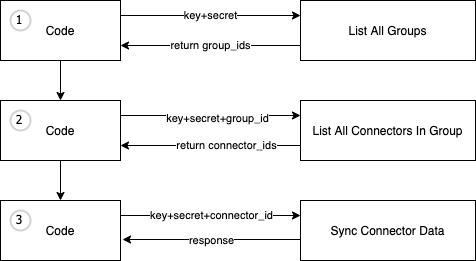

The diagram above was exported from draw.io. Its source (the exported page's mxGraphModel, read from the mxfile embedded in the PNG):
<mxGraphModel dx="1298" dy="843" grid="1" gridSize="10" guides="1" tooltips="1" connect="1" arrows="1" fold="1" page="1" pageScale="1" pageWidth="850" pageHeight="1100" math="0" shadow="0">
  <root>
    <mxCell id="0" />
    <mxCell id="1" parent="0" />
    <mxCell id="2" value="return group_ids" style="edgeStyle=orthogonalEdgeStyle;rounded=0;orthogonalLoop=1;jettySize=auto;html=1;entryX=1;entryY=0.75;entryDx=0;entryDy=0;exitX=0;exitY=0.75;exitDx=0;exitDy=0;" edge="1" source="3" target="6" parent="1">
      <mxGeometry relative="1" as="geometry" />
    </mxCell>
    <mxCell id="3" value="List All Groups" style="rounded=0;whiteSpace=wrap;html=1;" vertex="1" parent="1">
      <mxGeometry x="360" y="280" width="175" height="60" as="geometry" />
    </mxCell>
    <mxCell id="4" value="key+secret" style="edgeStyle=orthogonalEdgeStyle;rounded=0;orthogonalLoop=1;jettySize=auto;html=1;entryX=0;entryY=0.25;entryDx=0;entryDy=0;exitX=1;exitY=0.25;exitDx=0;exitDy=0;" edge="1" source="6" target="3" parent="1">
      <mxGeometry relative="1" as="geometry" />
    </mxCell>
    <mxCell id="5" style="edgeStyle=orthogonalEdgeStyle;rounded=0;orthogonalLoop=1;jettySize=auto;html=1;entryX=0.5;entryY=0;entryDx=0;entryDy=0;" edge="1" source="6" target="10" parent="1">
      <mxGeometry relative="1" as="geometry" />
    </mxCell>
    <mxCell id="6" value="Code" style="rounded=0;whiteSpace=wrap;html=1;" vertex="1" parent="1">
      <mxGeometry x="60" y="280" width="120" height="60" as="geometry" />
    </mxCell>
    <mxCell id="7" style="edgeStyle=orthogonalEdgeStyle;rounded=0;orthogonalLoop=1;jettySize=auto;html=1;entryX=0;entryY=0.25;entryDx=0;entryDy=0;exitX=1;exitY=0.25;exitDx=0;exitDy=0;" edge="1" source="10" target="13" parent="1">
      <mxGeometry relative="1" as="geometry" />
    </mxCell>
    <mxCell id="8" value="key+secret+group_id" style="edgeLabel;html=1;align=center;verticalAlign=middle;resizable=0;points=[];" vertex="1" connectable="0" parent="7">
      <mxGeometry x="0.312" y="-2" relative="1" as="geometry">
        <mxPoint x="-22" as="offset" />
      </mxGeometry>
    </mxCell>
    <mxCell id="9" style="edgeStyle=orthogonalEdgeStyle;rounded=0;orthogonalLoop=1;jettySize=auto;html=1;entryX=0.5;entryY=0;entryDx=0;entryDy=0;" edge="1" source="10" target="16" parent="1">
      <mxGeometry relative="1" as="geometry" />
    </mxCell>
    <mxCell id="10" value="Code" style="rounded=0;whiteSpace=wrap;html=1;" vertex="1" parent="1">
      <mxGeometry x="60" y="380" width="120" height="60" as="geometry" />
    </mxCell>
    <mxCell id="11" style="edgeStyle=orthogonalEdgeStyle;rounded=0;orthogonalLoop=1;jettySize=auto;html=1;entryX=1;entryY=0.75;entryDx=0;entryDy=0;exitX=0;exitY=0.75;exitDx=0;exitDy=0;" edge="1" source="13" target="10" parent="1">
      <mxGeometry relative="1" as="geometry" />
    </mxCell>
    <mxCell id="12" value="return connector_ids" style="edgeLabel;html=1;align=center;verticalAlign=middle;resizable=0;points=[];" vertex="1" connectable="0" parent="11">
      <mxGeometry x="-0.1667" y="-1" relative="1" as="geometry">
        <mxPoint as="offset" />
      </mxGeometry>
    </mxCell>
    <mxCell id="13" value="List All Connectors In Group" style="rounded=0;whiteSpace=wrap;html=1;" vertex="1" parent="1">
      <mxGeometry x="360" y="380" width="175" height="60" as="geometry" />
    </mxCell>
    <mxCell id="14" style="edgeStyle=orthogonalEdgeStyle;rounded=0;orthogonalLoop=1;jettySize=auto;html=1;entryX=0;entryY=0.25;entryDx=0;entryDy=0;exitX=1;exitY=0.25;exitDx=0;exitDy=0;" edge="1" source="16" target="19" parent="1">
      <mxGeometry relative="1" as="geometry" />
    </mxCell>
    <mxCell id="15" value="key+secret+connector_id" style="edgeLabel;html=1;align=center;verticalAlign=middle;resizable=0;points=[];" vertex="1" connectable="0" parent="14">
      <mxGeometry x="-0.3333" y="1" relative="1" as="geometry">
        <mxPoint x="30" as="offset" />
      </mxGeometry>
    </mxCell>
    <mxCell id="16" value="Code" style="rounded=0;whiteSpace=wrap;html=1;" vertex="1" parent="1">
      <mxGeometry x="60" y="480" width="120" height="60" as="geometry" />
    </mxCell>
    <mxCell id="17" style="edgeStyle=orthogonalEdgeStyle;rounded=0;orthogonalLoop=1;jettySize=auto;html=1;entryX=1.017;entryY=0.65;entryDx=0;entryDy=0;entryPerimeter=0;exitX=0.006;exitY=0.65;exitDx=0;exitDy=0;exitPerimeter=0;" edge="1" source="19" target="16" parent="1">
      <mxGeometry relative="1" as="geometry" />
    </mxCell>
    <mxCell id="18" value="response" style="edgeLabel;html=1;align=center;verticalAlign=middle;resizable=0;points=[];" vertex="1" connectable="0" parent="17">
      <mxGeometry x="-0.2844" relative="1" as="geometry">
        <mxPoint x="-27.05" as="offset" />
      </mxGeometry>
    </mxCell>
    <mxCell id="19" value="Sync Connector Data" style="rounded=0;whiteSpace=wrap;html=1;" vertex="1" parent="1">
      <mxGeometry x="360" y="480" width="175" height="60" as="geometry" />
    </mxCell>
    <mxCell id="20" value="1" style="ellipse;whiteSpace=wrap;html=1;aspect=fixed;strokeWidth=2;fontFamily=Tahoma;spacingBottom=4;spacingRight=2;strokeColor=#d3d3d3;" vertex="1" parent="1">
      <mxGeometry x="70" y="290" width="20" height="20" as="geometry" />
    </mxCell>
    <mxCell id="21" value="2" style="ellipse;whiteSpace=wrap;html=1;aspect=fixed;strokeWidth=2;fontFamily=Tahoma;spacingBottom=4;spacingRight=2;strokeColor=#d3d3d3;" vertex="1" parent="1">
      <mxGeometry x="70" y="390" width="20" height="20" as="geometry" />
    </mxCell>
    <mxCell id="22" value="3" style="ellipse;whiteSpace=wrap;html=1;aspect=fixed;strokeWidth=2;fontFamily=Tahoma;spacingBottom=4;spacingRight=2;strokeColor=#d3d3d3;" vertex="1" parent="1">
      <mxGeometry x="70" y="490" width="20" height="20" as="geometry" />
    </mxCell>
  </root>
</mxGraphModel>